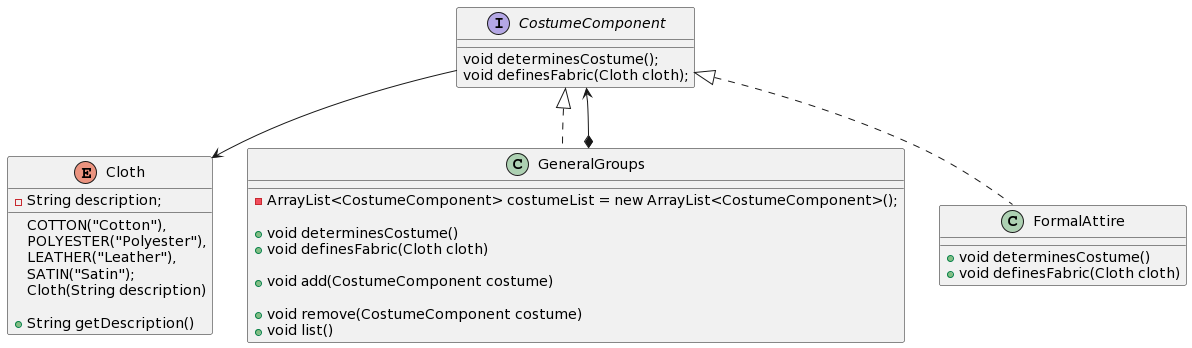

The diagram above was rendered by PlantUML. Its source (embedded in the PNG):
@startuml
CostumeComponent-->Cloth
interface CostumeComponent {
        void determinesCostume();
        void definesFabric(Cloth cloth);

}

class GeneralGroups implements CostumeComponent {

    -ArrayList<CostumeComponent> costumeList = new ArrayList<CostumeComponent>();

    +void determinesCostume()
    
    +void definesFabric(Cloth cloth)

    +void add(CostumeComponent costume) 

    +void remove(CostumeComponent costume) 
    +void list()

}
enum Cloth {

    COTTON("Cotton"),
    POLYESTER("Polyester"),
    LEATHER("Leather"),
    SATIN("Satin");

    -String description;

    Cloth(String description)

    +String getDescription() 
}
class FormalAttire implements CostumeComponent{
    +void determinesCostume() 
    +void definesFabric(Cloth cloth) 
}


GeneralGroups*-->CostumeComponent
@enduml